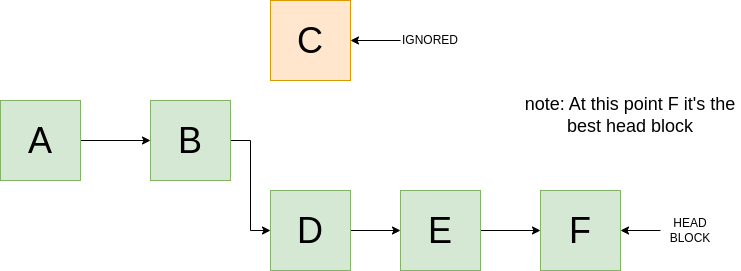

The diagram above was exported from draw.io. Its source (the exported page's mxGraphModel, read from the mxfile embedded in the PNG):
<mxGraphModel dx="1114" dy="592" grid="1" gridSize="10" guides="1" tooltips="1" connect="1" arrows="1" fold="1" page="1" pageScale="1" pageWidth="850" pageHeight="1100" math="0" shadow="0">
  <root>
    <mxCell id="0" />
    <mxCell id="1" parent="0" />
    <mxCell id="4Gfpk8-YUxf-NB7uF2DK-8" style="edgeStyle=orthogonalEdgeStyle;rounded=0;orthogonalLoop=1;jettySize=auto;html=1;exitX=1;exitY=0.5;exitDx=0;exitDy=0;entryX=0;entryY=0.5;entryDx=0;entryDy=0;" edge="1" parent="1" source="4Gfpk8-YUxf-NB7uF2DK-1" target="4Gfpk8-YUxf-NB7uF2DK-2">
      <mxGeometry relative="1" as="geometry" />
    </mxCell>
    <mxCell id="4Gfpk8-YUxf-NB7uF2DK-1" value="&lt;font style=&quot;font-size: 36px;&quot;&gt;A&lt;/font&gt;" style="whiteSpace=wrap;html=1;aspect=fixed;fillColor=#d5e8d4;strokeColor=#82b366;" vertex="1" parent="1">
      <mxGeometry x="10" y="250" width="80" height="80" as="geometry" />
    </mxCell>
    <mxCell id="4Gfpk8-YUxf-NB7uF2DK-9" style="edgeStyle=orthogonalEdgeStyle;rounded=0;orthogonalLoop=1;jettySize=auto;html=1;exitX=1;exitY=0.5;exitDx=0;exitDy=0;entryX=0;entryY=0.5;entryDx=0;entryDy=0;" edge="1" parent="1" source="4Gfpk8-YUxf-NB7uF2DK-2" target="4Gfpk8-YUxf-NB7uF2DK-6">
      <mxGeometry relative="1" as="geometry" />
    </mxCell>
    <mxCell id="4Gfpk8-YUxf-NB7uF2DK-2" value="&lt;font style=&quot;font-size: 36px;&quot;&gt;B&lt;/font&gt;" style="whiteSpace=wrap;html=1;aspect=fixed;fillColor=#d5e8d4;strokeColor=#82b366;" vertex="1" parent="1">
      <mxGeometry x="160" y="250" width="80" height="80" as="geometry" />
    </mxCell>
    <mxCell id="4Gfpk8-YUxf-NB7uF2DK-4" value="&lt;font style=&quot;font-size: 36px;&quot;&gt;C&lt;/font&gt;" style="whiteSpace=wrap;html=1;aspect=fixed;fillColor=#ffe6cc;strokeColor=#d79b00;" vertex="1" parent="1">
      <mxGeometry x="280" y="150" width="80" height="80" as="geometry" />
    </mxCell>
    <mxCell id="4Gfpk8-YUxf-NB7uF2DK-11" style="edgeStyle=orthogonalEdgeStyle;rounded=0;orthogonalLoop=1;jettySize=auto;html=1;exitX=1;exitY=0.5;exitDx=0;exitDy=0;entryX=0;entryY=0.5;entryDx=0;entryDy=0;" edge="1" parent="1" source="4Gfpk8-YUxf-NB7uF2DK-5" target="4Gfpk8-YUxf-NB7uF2DK-7">
      <mxGeometry relative="1" as="geometry" />
    </mxCell>
    <mxCell id="4Gfpk8-YUxf-NB7uF2DK-5" value="&lt;font style=&quot;font-size: 36px;&quot;&gt;E&lt;/font&gt;" style="whiteSpace=wrap;html=1;aspect=fixed;fillColor=#d5e8d4;strokeColor=#82b366;" vertex="1" parent="1">
      <mxGeometry x="410" y="340" width="80" height="80" as="geometry" />
    </mxCell>
    <mxCell id="4Gfpk8-YUxf-NB7uF2DK-10" style="edgeStyle=orthogonalEdgeStyle;rounded=0;orthogonalLoop=1;jettySize=auto;html=1;exitX=1;exitY=0.5;exitDx=0;exitDy=0;entryX=0;entryY=0.5;entryDx=0;entryDy=0;" edge="1" parent="1" source="4Gfpk8-YUxf-NB7uF2DK-6" target="4Gfpk8-YUxf-NB7uF2DK-5">
      <mxGeometry relative="1" as="geometry" />
    </mxCell>
    <mxCell id="4Gfpk8-YUxf-NB7uF2DK-6" value="&lt;font style=&quot;font-size: 36px;&quot;&gt;D&lt;/font&gt;" style="whiteSpace=wrap;html=1;aspect=fixed;fillColor=#d5e8d4;strokeColor=#82b366;" vertex="1" parent="1">
      <mxGeometry x="280" y="340" width="80" height="80" as="geometry" />
    </mxCell>
    <mxCell id="4Gfpk8-YUxf-NB7uF2DK-7" value="&lt;font style=&quot;font-size: 36px;&quot;&gt;F&lt;/font&gt;" style="whiteSpace=wrap;html=1;aspect=fixed;fillColor=#d5e8d4;strokeColor=#82b366;" vertex="1" parent="1">
      <mxGeometry x="550" y="340" width="80" height="80" as="geometry" />
    </mxCell>
    <mxCell id="4Gfpk8-YUxf-NB7uF2DK-13" style="edgeStyle=orthogonalEdgeStyle;rounded=0;orthogonalLoop=1;jettySize=auto;html=1;exitX=0;exitY=0.5;exitDx=0;exitDy=0;" edge="1" parent="1" source="4Gfpk8-YUxf-NB7uF2DK-12" target="4Gfpk8-YUxf-NB7uF2DK-4">
      <mxGeometry relative="1" as="geometry" />
    </mxCell>
    <mxCell id="4Gfpk8-YUxf-NB7uF2DK-12" value="IGNORED" style="text;html=1;strokeColor=none;fillColor=none;align=center;verticalAlign=middle;whiteSpace=wrap;rounded=0;" vertex="1" parent="1">
      <mxGeometry x="410" y="175" width="60" height="30" as="geometry" />
    </mxCell>
    <mxCell id="4Gfpk8-YUxf-NB7uF2DK-15" style="edgeStyle=orthogonalEdgeStyle;rounded=0;orthogonalLoop=1;jettySize=auto;html=1;exitX=0;exitY=0.5;exitDx=0;exitDy=0;entryX=1;entryY=0.5;entryDx=0;entryDy=0;" edge="1" parent="1" source="4Gfpk8-YUxf-NB7uF2DK-14" target="4Gfpk8-YUxf-NB7uF2DK-7">
      <mxGeometry relative="1" as="geometry" />
    </mxCell>
    <mxCell id="4Gfpk8-YUxf-NB7uF2DK-14" value="HEAD BLOCK" style="text;html=1;strokeColor=none;fillColor=none;align=center;verticalAlign=middle;whiteSpace=wrap;rounded=0;" vertex="1" parent="1">
      <mxGeometry x="670" y="365" width="60" height="30" as="geometry" />
    </mxCell>
    <mxCell id="4Gfpk8-YUxf-NB7uF2DK-16" value="&lt;font style=&quot;font-size: 18px;&quot;&gt;note: At this point F it's the best head block&lt;/font&gt;" style="text;html=1;strokeColor=none;fillColor=none;align=center;verticalAlign=middle;whiteSpace=wrap;rounded=0;" vertex="1" parent="1">
      <mxGeometry x="530" y="250" width="220" height="30" as="geometry" />
    </mxCell>
  </root>
</mxGraphModel>